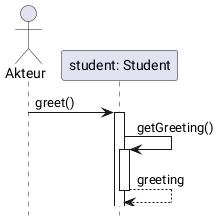

The diagram above was rendered by PlantUML. Its source (embedded in the PNG):
@startuml s2
autoactivate on 
hide footbox
actor Akteur
participant "student: Student" as Student

  Akteur -> Student : greet()
  Student -> Student : getGreeting()
  return greeting
@enduml